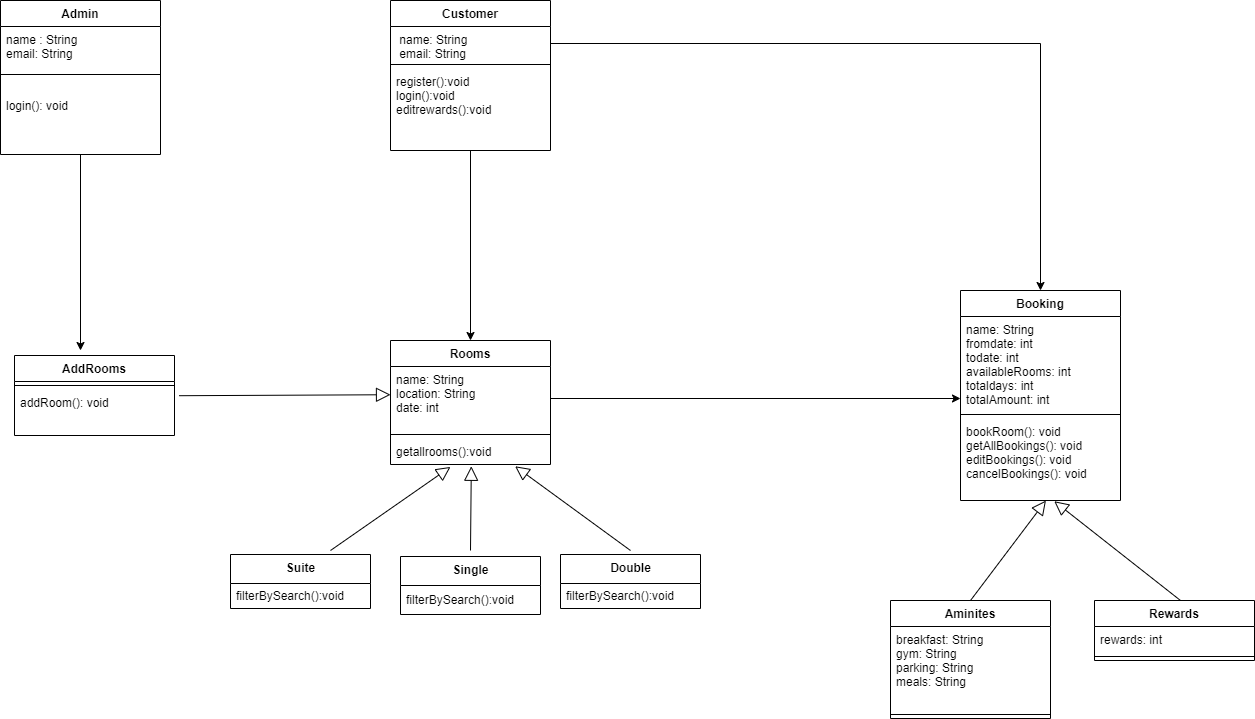

The diagram above was exported from draw.io. Its source (the exported page's mxGraphModel, read from the mxfile embedded in the PNG):
<mxGraphModel dx="1572" dy="1801" grid="1" gridSize="10" guides="1" tooltips="1" connect="1" arrows="1" fold="1" page="1" pageScale="1" pageWidth="827" pageHeight="1169" math="0" shadow="0">
  <root>
    <mxCell id="0" />
    <mxCell id="1" parent="0" />
    <mxCell id="jyNhumC5gxjQWdJQlLL6-64" style="edgeStyle=orthogonalEdgeStyle;rounded=0;orthogonalLoop=1;jettySize=auto;html=1;entryX=0.5;entryY=0;entryDx=0;entryDy=0;" edge="1" parent="1" source="jyNhumC5gxjQWdJQlLL6-1" target="jyNhumC5gxjQWdJQlLL6-5">
      <mxGeometry relative="1" as="geometry" />
    </mxCell>
    <mxCell id="jyNhumC5gxjQWdJQlLL6-1" value="Customer" style="swimlane;fontStyle=1;align=center;verticalAlign=top;childLayout=stackLayout;horizontal=1;startSize=26;horizontalStack=0;resizeParent=1;resizeParentMax=0;resizeLast=0;collapsible=1;marginBottom=0;" vertex="1" parent="1">
      <mxGeometry x="790" y="-350" width="160" height="150" as="geometry">
        <mxRectangle x="380" y="160" width="90" height="26" as="alternateBounds" />
      </mxGeometry>
    </mxCell>
    <mxCell id="jyNhumC5gxjQWdJQlLL6-2" value=" name: String&#10; email: String" style="text;strokeColor=none;fillColor=none;align=left;verticalAlign=top;spacingLeft=4;spacingRight=4;overflow=hidden;rotatable=0;points=[[0,0.5],[1,0.5]];portConstraint=eastwest;" vertex="1" parent="jyNhumC5gxjQWdJQlLL6-1">
      <mxGeometry y="26" width="160" height="34" as="geometry" />
    </mxCell>
    <mxCell id="jyNhumC5gxjQWdJQlLL6-3" value="" style="line;strokeWidth=1;fillColor=none;align=left;verticalAlign=middle;spacingTop=-1;spacingLeft=3;spacingRight=3;rotatable=0;labelPosition=right;points=[];portConstraint=eastwest;" vertex="1" parent="jyNhumC5gxjQWdJQlLL6-1">
      <mxGeometry y="60" width="160" height="8" as="geometry" />
    </mxCell>
    <mxCell id="jyNhumC5gxjQWdJQlLL6-4" value="register():void&#10;login():void&#10;editrewards():void" style="text;strokeColor=none;fillColor=none;align=left;verticalAlign=top;spacingLeft=4;spacingRight=4;overflow=hidden;rotatable=0;points=[[0,0.5],[1,0.5]];portConstraint=eastwest;" vertex="1" parent="jyNhumC5gxjQWdJQlLL6-1">
      <mxGeometry y="68" width="160" height="82" as="geometry" />
    </mxCell>
    <mxCell id="jyNhumC5gxjQWdJQlLL6-5" value="Rooms" style="swimlane;fontStyle=1;align=center;verticalAlign=top;childLayout=stackLayout;horizontal=1;startSize=26;horizontalStack=0;resizeParent=1;resizeParentMax=0;resizeLast=0;collapsible=1;marginBottom=0;" vertex="1" parent="1">
      <mxGeometry x="790" y="-10" width="160" height="124" as="geometry" />
    </mxCell>
    <mxCell id="jyNhumC5gxjQWdJQlLL6-6" value="name: String&#10;location: String&#10;date: int&#10;" style="text;strokeColor=none;fillColor=none;align=left;verticalAlign=top;spacingLeft=4;spacingRight=4;overflow=hidden;rotatable=0;points=[[0,0.5],[1,0.5]];portConstraint=eastwest;" vertex="1" parent="jyNhumC5gxjQWdJQlLL6-5">
      <mxGeometry y="26" width="160" height="64" as="geometry" />
    </mxCell>
    <mxCell id="jyNhumC5gxjQWdJQlLL6-7" value="" style="line;strokeWidth=1;fillColor=none;align=left;verticalAlign=middle;spacingTop=-1;spacingLeft=3;spacingRight=3;rotatable=0;labelPosition=right;points=[];portConstraint=eastwest;" vertex="1" parent="jyNhumC5gxjQWdJQlLL6-5">
      <mxGeometry y="90" width="160" height="8" as="geometry" />
    </mxCell>
    <mxCell id="jyNhumC5gxjQWdJQlLL6-8" value="getallrooms():void" style="text;strokeColor=none;fillColor=none;align=left;verticalAlign=top;spacingLeft=4;spacingRight=4;overflow=hidden;rotatable=0;points=[[0,0.5],[1,0.5]];portConstraint=eastwest;" vertex="1" parent="jyNhumC5gxjQWdJQlLL6-5">
      <mxGeometry y="98" width="160" height="26" as="geometry" />
    </mxCell>
    <mxCell id="jyNhumC5gxjQWdJQlLL6-9" value="Suite" style="swimlane;fontStyle=1;align=center;verticalAlign=middle;childLayout=stackLayout;horizontal=1;startSize=29;horizontalStack=0;resizeParent=1;resizeParentMax=0;resizeLast=0;collapsible=0;marginBottom=0;html=1;" vertex="1" parent="1">
      <mxGeometry x="630" y="204" width="140" height="54" as="geometry" />
    </mxCell>
    <mxCell id="jyNhumC5gxjQWdJQlLL6-11" value="filterBySearch():void" style="text;html=1;strokeColor=none;fillColor=none;align=left;verticalAlign=middle;spacingLeft=4;spacingRight=4;overflow=hidden;rotatable=0;points=[[0,0.5],[1,0.5]];portConstraint=eastwest;" vertex="1" parent="jyNhumC5gxjQWdJQlLL6-9">
      <mxGeometry y="29" width="140" height="25" as="geometry" />
    </mxCell>
    <mxCell id="jyNhumC5gxjQWdJQlLL6-12" value="Single" style="swimlane;fontStyle=1;align=center;verticalAlign=middle;childLayout=stackLayout;horizontal=1;startSize=29;horizontalStack=0;resizeParent=1;resizeParentMax=0;resizeLast=0;collapsible=0;marginBottom=0;html=1;" vertex="1" parent="1">
      <mxGeometry x="800" y="206" width="140" height="58" as="geometry" />
    </mxCell>
    <mxCell id="jyNhumC5gxjQWdJQlLL6-14" value="filterBySearch():void" style="text;html=1;strokeColor=none;fillColor=none;align=left;verticalAlign=middle;spacingLeft=4;spacingRight=4;overflow=hidden;rotatable=0;points=[[0,0.5],[1,0.5]];portConstraint=eastwest;" vertex="1" parent="jyNhumC5gxjQWdJQlLL6-12">
      <mxGeometry y="29" width="140" height="29" as="geometry" />
    </mxCell>
    <mxCell id="jyNhumC5gxjQWdJQlLL6-15" value="Double" style="swimlane;fontStyle=1;align=center;verticalAlign=middle;childLayout=stackLayout;horizontal=1;startSize=29;horizontalStack=0;resizeParent=1;resizeParentMax=0;resizeLast=0;collapsible=0;marginBottom=0;html=1;" vertex="1" parent="1">
      <mxGeometry x="960" y="204" width="140" height="54" as="geometry" />
    </mxCell>
    <mxCell id="jyNhumC5gxjQWdJQlLL6-17" value="filterBySearch():void" style="text;html=1;strokeColor=none;fillColor=none;align=left;verticalAlign=middle;spacingLeft=4;spacingRight=4;overflow=hidden;rotatable=0;points=[[0,0.5],[1,0.5]];portConstraint=eastwest;" vertex="1" parent="jyNhumC5gxjQWdJQlLL6-15">
      <mxGeometry y="29" width="140" height="25" as="geometry" />
    </mxCell>
    <mxCell id="jyNhumC5gxjQWdJQlLL6-18" value="" style="edgeStyle=none;html=1;endSize=12;endArrow=block;endFill=0;rounded=0;entryX=0.375;entryY=1.093;entryDx=0;entryDy=0;entryPerimeter=0;" edge="1" parent="1" target="jyNhumC5gxjQWdJQlLL6-8">
      <mxGeometry width="160" relative="1" as="geometry">
        <mxPoint x="730" y="200" as="sourcePoint" />
        <mxPoint x="890" y="200" as="targetPoint" />
      </mxGeometry>
    </mxCell>
    <mxCell id="jyNhumC5gxjQWdJQlLL6-19" value="" style="edgeStyle=none;html=1;endSize=12;endArrow=block;endFill=0;rounded=0;entryX=0.505;entryY=1.069;entryDx=0;entryDy=0;entryPerimeter=0;" edge="1" parent="1" target="jyNhumC5gxjQWdJQlLL6-8">
      <mxGeometry width="160" relative="1" as="geometry">
        <mxPoint x="870" y="200" as="sourcePoint" />
        <mxPoint x="1020" y="160" as="targetPoint" />
      </mxGeometry>
    </mxCell>
    <mxCell id="jyNhumC5gxjQWdJQlLL6-20" value="" style="edgeStyle=none;html=1;endSize=12;endArrow=block;endFill=0;rounded=0;entryX=0.779;entryY=1.069;entryDx=0;entryDy=0;entryPerimeter=0;" edge="1" parent="1" target="jyNhumC5gxjQWdJQlLL6-8">
      <mxGeometry width="160" relative="1" as="geometry">
        <mxPoint x="1030" y="200" as="sourcePoint" />
        <mxPoint x="1140" y="150" as="targetPoint" />
      </mxGeometry>
    </mxCell>
    <mxCell id="jyNhumC5gxjQWdJQlLL6-21" value="Booking" style="swimlane;fontStyle=1;align=center;verticalAlign=top;childLayout=stackLayout;horizontal=1;startSize=26;horizontalStack=0;resizeParent=1;resizeParentMax=0;resizeLast=0;collapsible=1;marginBottom=0;" vertex="1" parent="1">
      <mxGeometry x="1360" y="-60" width="160" height="210" as="geometry" />
    </mxCell>
    <mxCell id="jyNhumC5gxjQWdJQlLL6-22" value="name: String&#10;fromdate: int&#10;todate: int&#10;availableRooms: int&#10;totaldays: int&#10;totalAmount: int" style="text;strokeColor=none;fillColor=none;align=left;verticalAlign=top;spacingLeft=4;spacingRight=4;overflow=hidden;rotatable=0;points=[[0,0.5],[1,0.5]];portConstraint=eastwest;" vertex="1" parent="jyNhumC5gxjQWdJQlLL6-21">
      <mxGeometry y="26" width="160" height="94" as="geometry" />
    </mxCell>
    <mxCell id="jyNhumC5gxjQWdJQlLL6-23" value="" style="line;strokeWidth=1;fillColor=none;align=left;verticalAlign=middle;spacingTop=-1;spacingLeft=3;spacingRight=3;rotatable=0;labelPosition=right;points=[];portConstraint=eastwest;" vertex="1" parent="jyNhumC5gxjQWdJQlLL6-21">
      <mxGeometry y="120" width="160" height="8" as="geometry" />
    </mxCell>
    <mxCell id="jyNhumC5gxjQWdJQlLL6-24" value="bookRoom(): void&#10;getAllBookings(): void&#10;editBookings(): void&#10;cancelBookings(): void&#10;" style="text;strokeColor=none;fillColor=none;align=left;verticalAlign=top;spacingLeft=4;spacingRight=4;overflow=hidden;rotatable=0;points=[[0,0.5],[1,0.5]];portConstraint=eastwest;" vertex="1" parent="jyNhumC5gxjQWdJQlLL6-21">
      <mxGeometry y="128" width="160" height="82" as="geometry" />
    </mxCell>
    <mxCell id="jyNhumC5gxjQWdJQlLL6-31" value="Aminites" style="swimlane;fontStyle=1;align=center;verticalAlign=top;childLayout=stackLayout;horizontal=1;startSize=26;horizontalStack=0;resizeParent=1;resizeParentMax=0;resizeLast=0;collapsible=1;marginBottom=0;" vertex="1" parent="1">
      <mxGeometry x="1290" y="250" width="160" height="118" as="geometry" />
    </mxCell>
    <mxCell id="jyNhumC5gxjQWdJQlLL6-32" value="breakfast: String&#10;gym: String&#10;parking: String&#10;meals: String" style="text;strokeColor=none;fillColor=none;align=left;verticalAlign=top;spacingLeft=4;spacingRight=4;overflow=hidden;rotatable=0;points=[[0,0.5],[1,0.5]];portConstraint=eastwest;" vertex="1" parent="jyNhumC5gxjQWdJQlLL6-31">
      <mxGeometry y="26" width="160" height="84" as="geometry" />
    </mxCell>
    <mxCell id="jyNhumC5gxjQWdJQlLL6-33" value="" style="line;strokeWidth=1;fillColor=none;align=left;verticalAlign=middle;spacingTop=-1;spacingLeft=3;spacingRight=3;rotatable=0;labelPosition=right;points=[];portConstraint=eastwest;" vertex="1" parent="jyNhumC5gxjQWdJQlLL6-31">
      <mxGeometry y="110" width="160" height="8" as="geometry" />
    </mxCell>
    <mxCell id="jyNhumC5gxjQWdJQlLL6-35" value="Rewards" style="swimlane;fontStyle=1;align=center;verticalAlign=top;childLayout=stackLayout;horizontal=1;startSize=26;horizontalStack=0;resizeParent=1;resizeParentMax=0;resizeLast=0;collapsible=1;marginBottom=0;" vertex="1" parent="1">
      <mxGeometry x="1494" y="250" width="160" height="60" as="geometry" />
    </mxCell>
    <mxCell id="jyNhumC5gxjQWdJQlLL6-36" value="rewards: int" style="text;strokeColor=none;fillColor=none;align=left;verticalAlign=top;spacingLeft=4;spacingRight=4;overflow=hidden;rotatable=0;points=[[0,0.5],[1,0.5]];portConstraint=eastwest;" vertex="1" parent="jyNhumC5gxjQWdJQlLL6-35">
      <mxGeometry y="26" width="160" height="26" as="geometry" />
    </mxCell>
    <mxCell id="jyNhumC5gxjQWdJQlLL6-37" value="" style="line;strokeWidth=1;fillColor=none;align=left;verticalAlign=middle;spacingTop=-1;spacingLeft=3;spacingRight=3;rotatable=0;labelPosition=right;points=[];portConstraint=eastwest;" vertex="1" parent="jyNhumC5gxjQWdJQlLL6-35">
      <mxGeometry y="52" width="160" height="8" as="geometry" />
    </mxCell>
    <mxCell id="jyNhumC5gxjQWdJQlLL6-39" value="" style="edgeStyle=none;html=1;endSize=12;endArrow=block;endFill=0;rounded=0;entryX=0.534;entryY=1.001;entryDx=0;entryDy=0;entryPerimeter=0;" edge="1" parent="1" target="jyNhumC5gxjQWdJQlLL6-24">
      <mxGeometry width="160" relative="1" as="geometry">
        <mxPoint x="1370" y="250" as="sourcePoint" />
        <mxPoint x="1370" y="200" as="targetPoint" />
      </mxGeometry>
    </mxCell>
    <mxCell id="jyNhumC5gxjQWdJQlLL6-40" value="" style="edgeStyle=none;html=1;endSize=12;endArrow=block;endFill=0;rounded=0;entryX=0.586;entryY=1.009;entryDx=0;entryDy=0;entryPerimeter=0;" edge="1" parent="1" target="jyNhumC5gxjQWdJQlLL6-24">
      <mxGeometry width="160" relative="1" as="geometry">
        <mxPoint x="1580" y="250" as="sourcePoint" />
        <mxPoint x="1630" y="180" as="targetPoint" />
      </mxGeometry>
    </mxCell>
    <mxCell id="jyNhumC5gxjQWdJQlLL6-63" style="edgeStyle=orthogonalEdgeStyle;rounded=0;orthogonalLoop=1;jettySize=auto;html=1;" edge="1" parent="1" source="jyNhumC5gxjQWdJQlLL6-41">
      <mxGeometry relative="1" as="geometry">
        <mxPoint x="480" y="2.2737367544323206e-13" as="targetPoint" />
      </mxGeometry>
    </mxCell>
    <mxCell id="jyNhumC5gxjQWdJQlLL6-41" value="Admin" style="swimlane;fontStyle=1;align=center;verticalAlign=top;childLayout=stackLayout;horizontal=1;startSize=26;horizontalStack=0;resizeParent=1;resizeParentMax=0;resizeLast=0;collapsible=1;marginBottom=0;" vertex="1" parent="1">
      <mxGeometry x="400" y="-350" width="160" height="154" as="geometry" />
    </mxCell>
    <mxCell id="jyNhumC5gxjQWdJQlLL6-42" value="name : String&#10;email: String" style="text;strokeColor=none;fillColor=none;align=left;verticalAlign=top;spacingLeft=4;spacingRight=4;overflow=hidden;rotatable=0;points=[[0,0.5],[1,0.5]];portConstraint=eastwest;" vertex="1" parent="jyNhumC5gxjQWdJQlLL6-41">
      <mxGeometry y="26" width="160" height="44" as="geometry" />
    </mxCell>
    <mxCell id="jyNhumC5gxjQWdJQlLL6-43" value="" style="line;strokeWidth=1;fillColor=none;align=left;verticalAlign=middle;spacingTop=-1;spacingLeft=3;spacingRight=3;rotatable=0;labelPosition=right;points=[];portConstraint=eastwest;" vertex="1" parent="jyNhumC5gxjQWdJQlLL6-41">
      <mxGeometry y="70" width="160" height="8" as="geometry" />
    </mxCell>
    <mxCell id="jyNhumC5gxjQWdJQlLL6-44" value="&#10;login(): void&#10;" style="text;strokeColor=none;fillColor=none;align=left;verticalAlign=top;spacingLeft=4;spacingRight=4;overflow=hidden;rotatable=0;points=[[0,0.5],[1,0.5]];portConstraint=eastwest;" vertex="1" parent="jyNhumC5gxjQWdJQlLL6-41">
      <mxGeometry y="78" width="160" height="76" as="geometry" />
    </mxCell>
    <mxCell id="jyNhumC5gxjQWdJQlLL6-55" style="edgeStyle=orthogonalEdgeStyle;rounded=0;orthogonalLoop=1;jettySize=auto;html=1;exitX=1;exitY=0.5;exitDx=0;exitDy=0;entryX=0.5;entryY=0;entryDx=0;entryDy=0;" edge="1" parent="1" source="jyNhumC5gxjQWdJQlLL6-2" target="jyNhumC5gxjQWdJQlLL6-21">
      <mxGeometry relative="1" as="geometry" />
    </mxCell>
    <mxCell id="jyNhumC5gxjQWdJQlLL6-56" style="edgeStyle=orthogonalEdgeStyle;rounded=0;orthogonalLoop=1;jettySize=auto;html=1;exitX=1;exitY=0.5;exitDx=0;exitDy=0;" edge="1" parent="1" source="jyNhumC5gxjQWdJQlLL6-6">
      <mxGeometry relative="1" as="geometry">
        <mxPoint x="1360" y="48" as="targetPoint" />
      </mxGeometry>
    </mxCell>
    <mxCell id="jyNhumC5gxjQWdJQlLL6-58" value="AddRooms" style="swimlane;fontStyle=1;align=center;verticalAlign=top;childLayout=stackLayout;horizontal=1;startSize=26;horizontalStack=0;resizeParent=1;resizeParentMax=0;resizeLast=0;collapsible=1;marginBottom=0;" vertex="1" parent="1">
      <mxGeometry x="414" y="5" width="160" height="80" as="geometry" />
    </mxCell>
    <mxCell id="jyNhumC5gxjQWdJQlLL6-60" value="" style="line;strokeWidth=1;fillColor=none;align=left;verticalAlign=middle;spacingTop=-1;spacingLeft=3;spacingRight=3;rotatable=0;labelPosition=right;points=[];portConstraint=eastwest;" vertex="1" parent="jyNhumC5gxjQWdJQlLL6-58">
      <mxGeometry y="26" width="160" height="8" as="geometry" />
    </mxCell>
    <mxCell id="jyNhumC5gxjQWdJQlLL6-61" value="addRoom(): void" style="text;strokeColor=none;fillColor=none;align=left;verticalAlign=top;spacingLeft=4;spacingRight=4;overflow=hidden;rotatable=0;points=[[0,0.5],[1,0.5]];portConstraint=eastwest;" vertex="1" parent="jyNhumC5gxjQWdJQlLL6-58">
      <mxGeometry y="34" width="160" height="46" as="geometry" />
    </mxCell>
    <mxCell id="jyNhumC5gxjQWdJQlLL6-62" value="" style="edgeStyle=none;html=1;endSize=12;endArrow=block;endFill=0;rounded=0;exitX=1.029;exitY=0.135;exitDx=0;exitDy=0;exitPerimeter=0;" edge="1" parent="1" source="jyNhumC5gxjQWdJQlLL6-61">
      <mxGeometry width="160" relative="1" as="geometry">
        <mxPoint x="630" y="44.230000000000004" as="sourcePoint" />
        <mxPoint x="790" y="44.230000000000004" as="targetPoint" />
      </mxGeometry>
    </mxCell>
  </root>
</mxGraphModel>